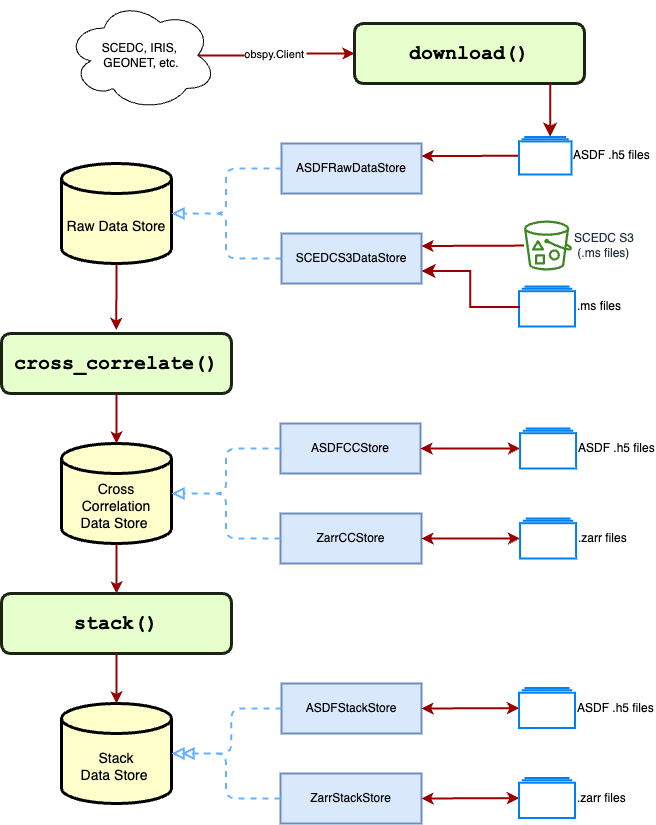

The diagram above was exported from draw.io. Its source (the exported page's mxGraphModel, read from the mxfile embedded in the PNG):
<mxGraphModel dx="1307" dy="781" grid="1" gridSize="10" guides="1" tooltips="1" connect="1" arrows="1" fold="1" page="1" pageScale="1" pageWidth="826" pageHeight="1169" background="none" math="0" shadow="0">
  <root>
    <mxCell id="0" />
    <mxCell id="1" parent="0" />
    <mxCell id="58" value="obspy.Client" style="edgeStyle=elbowEdgeStyle;elbow=horizontal;strokeColor=#990000;strokeWidth=2;exitX=0.875;exitY=0.5;exitDx=0;exitDy=0;exitPerimeter=0;entryX=0;entryY=0.5;entryDx=0;entryDy=0;" parent="1" source="fRPviEmZ-kMAUCKtHtoq-111" target="fRPviEmZ-kMAUCKtHtoq-101" edge="1">
      <mxGeometry width="100" height="100" relative="1" as="geometry">
        <mxPoint x="-30" y="610" as="sourcePoint" />
        <mxPoint x="280" y="60" as="targetPoint" />
        <Array as="points">
          <mxPoint x="300" y="130" />
          <mxPoint x="-160" y="589" />
          <mxPoint x="-30" y="529" />
        </Array>
      </mxGeometry>
    </mxCell>
    <mxCell id="fRPviEmZ-kMAUCKtHtoq-99" value="cross_correlate()" style="rounded=1;whiteSpace=wrap;html=1;fillColor=#E6FFCC;strokeColor=#1A2414;strokeWidth=3;gradientColor=none;fontSize=20;fontFamily=Courier New;fontStyle=1" vertex="1" parent="1">
      <mxGeometry x="40" y="370" width="230" height="60" as="geometry" />
    </mxCell>
    <mxCell id="fRPviEmZ-kMAUCKtHtoq-100" value="stack()" style="rounded=1;whiteSpace=wrap;html=1;fillColor=#E6FFCC;strokeColor=#1A2414;strokeWidth=3;gradientColor=none;fontSize=20;fontFamily=Courier New;fontStyle=1" vertex="1" parent="1">
      <mxGeometry x="40" y="630" width="230" height="60" as="geometry" />
    </mxCell>
    <mxCell id="fRPviEmZ-kMAUCKtHtoq-101" value="download()" style="rounded=1;whiteSpace=wrap;html=1;fillColor=#E6FFCC;strokeColor=#1A2414;strokeWidth=3;gradientColor=none;fontSize=20;fontFamily=Courier New;fontStyle=1" vertex="1" parent="1">
      <mxGeometry x="393" y="60" width="230" height="60" as="geometry" />
    </mxCell>
    <mxCell id="fRPviEmZ-kMAUCKtHtoq-102" value="Raw Data Store" style="shape=cylinder3;whiteSpace=wrap;html=1;boundedLbl=1;backgroundOutline=1;size=15;fillColor=#FFFFCC;strokeWidth=3;fontSize=14;" vertex="1" parent="1">
      <mxGeometry x="100" y="200" width="110" height="100" as="geometry" />
    </mxCell>
    <mxCell id="fRPviEmZ-kMAUCKtHtoq-103" value="Cross Correlation&lt;br&gt;Data Store&amp;nbsp;" style="shape=cylinder3;whiteSpace=wrap;html=1;boundedLbl=1;backgroundOutline=1;size=15;fillColor=#FFFFCC;strokeWidth=3;fontSize=14;" vertex="1" parent="1">
      <mxGeometry x="100" y="480" width="110" height="100" as="geometry" />
    </mxCell>
    <mxCell id="fRPviEmZ-kMAUCKtHtoq-107" value="ASDFRawDataStore" style="rounded=0;whiteSpace=wrap;html=1;fillColor=#dae8fc;strokeColor=#6c8ebf;strokeWidth=2;" vertex="1" parent="1">
      <mxGeometry x="320" y="180" width="140" height="50" as="geometry" />
    </mxCell>
    <mxCell id="fRPviEmZ-kMAUCKtHtoq-108" value="SCEDCS3DataStore" style="rounded=0;whiteSpace=wrap;html=1;fillColor=#dae8fc;strokeColor=#6c8ebf;strokeWidth=2;" vertex="1" parent="1">
      <mxGeometry x="320" y="270" width="140" height="50" as="geometry" />
    </mxCell>
    <mxCell id="fRPviEmZ-kMAUCKtHtoq-109" value="SCEDC S3&lt;br&gt;&amp;nbsp;(.ms files)" style="sketch=0;outlineConnect=0;fontColor=#232F3E;gradientColor=none;fillColor=#3F8624;strokeColor=none;dashed=0;verticalLabelPosition=middle;verticalAlign=middle;align=left;html=1;fontSize=12;fontStyle=0;aspect=fixed;pointerEvents=1;shape=mxgraph.aws4.bucket_with_objects;labelPosition=right;" vertex="1" parent="1">
      <mxGeometry x="562.5" y="257" width="48.08" height="50" as="geometry" />
    </mxCell>
    <mxCell id="fRPviEmZ-kMAUCKtHtoq-110" value=".ms files" style="html=1;verticalLabelPosition=middle;align=left;labelBackgroundColor=#ffffff;verticalAlign=middle;strokeWidth=2;strokeColor=#0080F0;shadow=0;dashed=0;shape=mxgraph.ios7.icons.folders;labelPosition=right;" vertex="1" parent="1">
      <mxGeometry x="557.5" y="323" width="56" height="40" as="geometry" />
    </mxCell>
    <mxCell id="fRPviEmZ-kMAUCKtHtoq-111" value="SCEDC, IRIS,&amp;nbsp;&lt;br&gt;GEONET, etc." style="ellipse;shape=cloud;whiteSpace=wrap;html=1;" vertex="1" parent="1">
      <mxGeometry x="105" y="37" width="150" height="110" as="geometry" />
    </mxCell>
    <mxCell id="fRPviEmZ-kMAUCKtHtoq-114" value="" style="endArrow=classic;html=1;rounded=1;labelBackgroundColor=default;strokeColor=#990000;strokeWidth=2;fontFamily=Helvetica;fontSize=11;fontColor=default;shape=connector;exitX=0.5;exitY=1;exitDx=0;exitDy=0;exitPerimeter=0;entryX=0.499;entryY=-0.061;entryDx=0;entryDy=0;entryPerimeter=0;" edge="1" parent="1" source="fRPviEmZ-kMAUCKtHtoq-102" target="fRPviEmZ-kMAUCKtHtoq-99">
      <mxGeometry width="50" height="50" relative="1" as="geometry">
        <mxPoint x="250" y="220" as="sourcePoint" />
        <mxPoint x="300" y="170" as="targetPoint" />
      </mxGeometry>
    </mxCell>
    <mxCell id="fRPviEmZ-kMAUCKtHtoq-115" value="" style="endArrow=classic;html=1;rounded=1;labelBackgroundColor=default;strokeColor=#990000;strokeWidth=2;fontFamily=Helvetica;fontSize=11;fontColor=default;shape=connector;exitX=0.5;exitY=1;exitDx=0;exitDy=0;entryX=0.5;entryY=0;entryDx=0;entryDy=0;entryPerimeter=0;" edge="1" parent="1" source="fRPviEmZ-kMAUCKtHtoq-99" target="fRPviEmZ-kMAUCKtHtoq-103">
      <mxGeometry width="50" height="50" relative="1" as="geometry">
        <mxPoint x="290" y="370" as="sourcePoint" />
        <mxPoint x="390" y="490" as="targetPoint" />
      </mxGeometry>
    </mxCell>
    <mxCell id="fRPviEmZ-kMAUCKtHtoq-117" value="" style="edgeStyle=none;shape=connector;rounded=1;orthogonalLoop=1;jettySize=auto;html=1;labelBackgroundColor=default;strokeColor=#990000;strokeWidth=2;fontFamily=Helvetica;fontSize=11;fontColor=default;endArrow=classic;entryX=1;entryY=0.25;entryDx=0;entryDy=0;" edge="1" parent="1" source="fRPviEmZ-kMAUCKtHtoq-116" target="fRPviEmZ-kMAUCKtHtoq-107">
      <mxGeometry relative="1" as="geometry" />
    </mxCell>
    <mxCell id="fRPviEmZ-kMAUCKtHtoq-116" value="ASDF .h5 files" style="html=1;verticalLabelPosition=middle;align=left;labelBackgroundColor=#ffffff;verticalAlign=middle;strokeWidth=2;strokeColor=#0080F0;shadow=0;dashed=0;shape=mxgraph.ios7.icons.folders;labelPosition=right;" vertex="1" parent="1">
      <mxGeometry x="557.5" y="173.5" width="52.5" height="37.5" as="geometry" />
    </mxCell>
    <mxCell id="fRPviEmZ-kMAUCKtHtoq-118" value="" style="endArrow=classic;html=1;rounded=1;labelBackgroundColor=default;strokeColor=#990000;strokeWidth=2;fontFamily=Helvetica;fontSize=11;fontColor=default;shape=connector;entryX=1;entryY=0.25;entryDx=0;entryDy=0;" edge="1" parent="1" source="fRPviEmZ-kMAUCKtHtoq-109" target="fRPviEmZ-kMAUCKtHtoq-108">
      <mxGeometry width="50" height="50" relative="1" as="geometry">
        <mxPoint x="460" y="380" as="sourcePoint" />
        <mxPoint x="510" y="330" as="targetPoint" />
      </mxGeometry>
    </mxCell>
    <mxCell id="fRPviEmZ-kMAUCKtHtoq-120" value="" style="endArrow=classic;html=1;rounded=1;labelBackgroundColor=default;strokeColor=#990000;strokeWidth=2;fontFamily=Helvetica;fontSize=11;fontColor=default;shape=connector;exitX=0.5;exitY=1;exitDx=0;exitDy=0;exitPerimeter=0;entryX=0.5;entryY=0;entryDx=0;entryDy=0;" edge="1" parent="1" source="fRPviEmZ-kMAUCKtHtoq-103" target="fRPviEmZ-kMAUCKtHtoq-100">
      <mxGeometry width="50" height="50" relative="1" as="geometry">
        <mxPoint x="-10" y="590" as="sourcePoint" />
        <mxPoint x="40" y="540" as="targetPoint" />
      </mxGeometry>
    </mxCell>
    <mxCell id="fRPviEmZ-kMAUCKtHtoq-123" value="Stack&lt;br&gt;Data Store&amp;nbsp;" style="shape=cylinder3;whiteSpace=wrap;html=1;boundedLbl=1;backgroundOutline=1;size=15;fillColor=#FFFFCC;strokeWidth=3;fontSize=14;" vertex="1" parent="1">
      <mxGeometry x="100" y="740" width="110" height="100" as="geometry" />
    </mxCell>
    <mxCell id="fRPviEmZ-kMAUCKtHtoq-124" value="" style="endArrow=classic;html=1;rounded=1;labelBackgroundColor=default;strokeColor=#990000;strokeWidth=2;fontFamily=Helvetica;fontSize=11;fontColor=default;shape=connector;exitX=0.5;exitY=1;exitDx=0;exitDy=0;entryX=0.5;entryY=0;entryDx=0;entryDy=0;entryPerimeter=0;" edge="1" parent="1" source="fRPviEmZ-kMAUCKtHtoq-100" target="fRPviEmZ-kMAUCKtHtoq-123">
      <mxGeometry width="50" height="50" relative="1" as="geometry">
        <mxPoint x="290" y="650" as="sourcePoint" />
        <mxPoint x="340" y="600" as="targetPoint" />
      </mxGeometry>
    </mxCell>
    <mxCell id="fRPviEmZ-kMAUCKtHtoq-125" value="ASDFCCStore" style="rounded=0;whiteSpace=wrap;html=1;fillColor=#dae8fc;strokeColor=#6c8ebf;strokeWidth=2;" vertex="1" parent="1">
      <mxGeometry x="319" y="460" width="140" height="50" as="geometry" />
    </mxCell>
    <mxCell id="fRPviEmZ-kMAUCKtHtoq-131" value="" style="edgeStyle=elbowEdgeStyle;elbow=horizontal;endArrow=block;html=1;curved=0;rounded=1;endSize=8;startSize=8;labelBackgroundColor=default;strokeColor=#66B2FF;strokeWidth=2;fontFamily=Helvetica;fontSize=11;fontColor=default;shape=connector;endFill=0;dashed=1;exitX=0;exitY=0.5;exitDx=0;exitDy=0;entryX=1;entryY=0.5;entryDx=0;entryDy=0;entryPerimeter=0;" edge="1" parent="1" source="fRPviEmZ-kMAUCKtHtoq-107" target="fRPviEmZ-kMAUCKtHtoq-102">
      <mxGeometry width="50" height="50" relative="1" as="geometry">
        <mxPoint x="330" y="430" as="sourcePoint" />
        <mxPoint x="380" y="380" as="targetPoint" />
      </mxGeometry>
    </mxCell>
    <mxCell id="fRPviEmZ-kMAUCKtHtoq-132" value="" style="edgeStyle=elbowEdgeStyle;elbow=horizontal;endArrow=block;html=1;curved=0;rounded=1;endSize=8;startSize=8;labelBackgroundColor=default;strokeColor=#66B2FF;strokeWidth=2;fontFamily=Helvetica;fontSize=11;fontColor=default;shape=connector;endFill=0;dashed=1;exitX=0;exitY=0.5;exitDx=0;exitDy=0;" edge="1" parent="1" source="fRPviEmZ-kMAUCKtHtoq-108">
      <mxGeometry width="50" height="50" relative="1" as="geometry">
        <mxPoint x="330" y="225" as="sourcePoint" />
        <mxPoint x="210" y="250" as="targetPoint" />
      </mxGeometry>
    </mxCell>
    <mxCell id="fRPviEmZ-kMAUCKtHtoq-133" value="" style="edgeStyle=elbowEdgeStyle;elbow=horizontal;endArrow=block;html=1;curved=0;rounded=1;endSize=8;startSize=8;labelBackgroundColor=default;strokeColor=#66B2FF;strokeWidth=2;fontFamily=Helvetica;fontSize=11;fontColor=default;shape=connector;endFill=0;dashed=1;exitX=0;exitY=0.5;exitDx=0;exitDy=0;entryX=1;entryY=0.5;entryDx=0;entryDy=0;entryPerimeter=0;" edge="1" parent="1" source="fRPviEmZ-kMAUCKtHtoq-125" target="fRPviEmZ-kMAUCKtHtoq-103">
      <mxGeometry width="50" height="50" relative="1" as="geometry">
        <mxPoint x="300" y="495" as="sourcePoint" />
        <mxPoint x="190" y="440" as="targetPoint" />
      </mxGeometry>
    </mxCell>
    <mxCell id="fRPviEmZ-kMAUCKtHtoq-134" value="ZarrCCStore" style="rounded=0;whiteSpace=wrap;html=1;fillColor=#dae8fc;strokeColor=#6c8ebf;strokeWidth=2;" vertex="1" parent="1">
      <mxGeometry x="319" y="550" width="141" height="50" as="geometry" />
    </mxCell>
    <mxCell id="fRPviEmZ-kMAUCKtHtoq-135" value="" style="edgeStyle=elbowEdgeStyle;elbow=horizontal;endArrow=block;html=1;curved=0;rounded=1;endSize=8;startSize=8;labelBackgroundColor=default;strokeColor=#66B2FF;strokeWidth=2;fontFamily=Helvetica;fontSize=11;fontColor=default;shape=connector;endFill=0;dashed=1;exitX=0;exitY=0.5;exitDx=0;exitDy=0;entryX=1;entryY=0.5;entryDx=0;entryDy=0;entryPerimeter=0;" edge="1" parent="1" source="fRPviEmZ-kMAUCKtHtoq-134" target="fRPviEmZ-kMAUCKtHtoq-103">
      <mxGeometry width="50" height="50" relative="1" as="geometry">
        <mxPoint x="300" y="585" as="sourcePoint" />
        <mxPoint x="230" y="560" as="targetPoint" />
      </mxGeometry>
    </mxCell>
    <mxCell id="fRPviEmZ-kMAUCKtHtoq-138" value="" style="edgeStyle=elbowEdgeStyle;elbow=vertical;endArrow=classic;html=1;curved=0;rounded=0;endSize=8;startSize=8;labelBackgroundColor=default;strokeColor=#990000;strokeWidth=2;fontFamily=Helvetica;fontSize=11;fontColor=default;shape=connector;exitX=0.851;exitY=0.992;exitDx=0;exitDy=0;exitPerimeter=0;entryX=0.595;entryY=-0.008;entryDx=0;entryDy=0;entryPerimeter=0;" edge="1" parent="1" source="fRPviEmZ-kMAUCKtHtoq-101" target="fRPviEmZ-kMAUCKtHtoq-116">
      <mxGeometry width="50" height="50" relative="1" as="geometry">
        <mxPoint x="230" y="160" as="sourcePoint" />
        <mxPoint x="390" y="175" as="targetPoint" />
      </mxGeometry>
    </mxCell>
    <mxCell id="fRPviEmZ-kMAUCKtHtoq-139" value="" style="edgeStyle=elbowEdgeStyle;elbow=horizontal;endArrow=classic;html=1;curved=0;rounded=0;endSize=8;startSize=8;labelBackgroundColor=default;strokeColor=#990000;strokeWidth=2;fontFamily=Helvetica;fontSize=11;fontColor=default;shape=connector;exitX=0.019;exitY=0.512;exitDx=0;exitDy=0;exitPerimeter=0;entryX=1;entryY=0.75;entryDx=0;entryDy=0;" edge="1" parent="1" source="fRPviEmZ-kMAUCKtHtoq-110" target="fRPviEmZ-kMAUCKtHtoq-108">
      <mxGeometry width="50" height="50" relative="1" as="geometry">
        <mxPoint x="730" y="580" as="sourcePoint" />
        <mxPoint x="780" y="530" as="targetPoint" />
      </mxGeometry>
    </mxCell>
    <mxCell id="fRPviEmZ-kMAUCKtHtoq-142" value="ASDFStackStore" style="rounded=0;whiteSpace=wrap;html=1;fillColor=#dae8fc;strokeColor=#6c8ebf;strokeWidth=2;" vertex="1" parent="1">
      <mxGeometry x="320" y="720" width="140" height="50" as="geometry" />
    </mxCell>
    <mxCell id="fRPviEmZ-kMAUCKtHtoq-143" value="" style="edgeStyle=elbowEdgeStyle;elbow=horizontal;endArrow=block;html=1;curved=0;rounded=1;endSize=8;startSize=8;labelBackgroundColor=default;strokeColor=#66B2FF;strokeWidth=2;fontFamily=Helvetica;fontSize=11;fontColor=default;shape=connector;endFill=0;dashed=1;exitX=0;exitY=0.5;exitDx=0;exitDy=0;entryX=1;entryY=0.5;entryDx=0;entryDy=0;entryPerimeter=0;" edge="1" parent="1" source="fRPviEmZ-kMAUCKtHtoq-142">
      <mxGeometry width="50" height="50" relative="1" as="geometry">
        <mxPoint x="310" y="755" as="sourcePoint" />
        <mxPoint x="220" y="790" as="targetPoint" />
      </mxGeometry>
    </mxCell>
    <mxCell id="fRPviEmZ-kMAUCKtHtoq-144" value="ZarrStackStore" style="rounded=0;whiteSpace=wrap;html=1;fillColor=#dae8fc;strokeColor=#6c8ebf;strokeWidth=2;" vertex="1" parent="1">
      <mxGeometry x="319" y="810" width="141" height="50" as="geometry" />
    </mxCell>
    <mxCell id="fRPviEmZ-kMAUCKtHtoq-145" value="" style="edgeStyle=elbowEdgeStyle;elbow=horizontal;endArrow=block;html=1;curved=0;rounded=1;endSize=8;startSize=8;labelBackgroundColor=default;strokeColor=#66B2FF;strokeWidth=2;fontFamily=Helvetica;fontSize=11;fontColor=default;shape=connector;endFill=0;dashed=1;exitX=0;exitY=0.5;exitDx=0;exitDy=0;entryX=1;entryY=0.5;entryDx=0;entryDy=0;entryPerimeter=0;" edge="1" parent="1" source="fRPviEmZ-kMAUCKtHtoq-144" target="fRPviEmZ-kMAUCKtHtoq-123">
      <mxGeometry width="50" height="50" relative="1" as="geometry">
        <mxPoint x="310" y="845" as="sourcePoint" />
        <mxPoint x="220" y="790" as="targetPoint" />
      </mxGeometry>
    </mxCell>
    <mxCell id="fRPviEmZ-kMAUCKtHtoq-156" style="edgeStyle=none;shape=connector;rounded=1;orthogonalLoop=1;jettySize=auto;html=1;entryX=1;entryY=0.5;entryDx=0;entryDy=0;labelBackgroundColor=default;strokeColor=#990000;strokeWidth=2;fontFamily=Helvetica;fontSize=11;fontColor=default;endArrow=classic;startArrow=classic;startFill=1;" edge="1" parent="1" source="fRPviEmZ-kMAUCKtHtoq-146" target="fRPviEmZ-kMAUCKtHtoq-125">
      <mxGeometry relative="1" as="geometry" />
    </mxCell>
    <mxCell id="fRPviEmZ-kMAUCKtHtoq-146" value="ASDF .h5 files" style="html=1;verticalLabelPosition=middle;align=left;labelBackgroundColor=#ffffff;verticalAlign=middle;strokeWidth=2;strokeColor=#0080F0;shadow=0;dashed=0;shape=mxgraph.ios7.icons.folders;labelPosition=right;" vertex="1" parent="1">
      <mxGeometry x="558.54" y="465" width="56" height="40" as="geometry" />
    </mxCell>
    <mxCell id="fRPviEmZ-kMAUCKtHtoq-155" style="edgeStyle=none;shape=connector;rounded=1;orthogonalLoop=1;jettySize=auto;html=1;entryX=1;entryY=0.5;entryDx=0;entryDy=0;labelBackgroundColor=default;strokeColor=#990000;strokeWidth=2;fontFamily=Helvetica;fontSize=11;fontColor=default;endArrow=classic;startArrow=classic;startFill=1;" edge="1" parent="1" source="fRPviEmZ-kMAUCKtHtoq-149" target="fRPviEmZ-kMAUCKtHtoq-134">
      <mxGeometry relative="1" as="geometry" />
    </mxCell>
    <mxCell id="fRPviEmZ-kMAUCKtHtoq-149" value=".zarr&amp;nbsp;files" style="html=1;verticalLabelPosition=middle;align=left;labelBackgroundColor=#ffffff;verticalAlign=middle;strokeWidth=2;strokeColor=#0080F0;shadow=0;dashed=0;shape=mxgraph.ios7.icons.folders;labelPosition=right;" vertex="1" parent="1">
      <mxGeometry x="558.54" y="555" width="56" height="40" as="geometry" />
    </mxCell>
    <mxCell id="fRPviEmZ-kMAUCKtHtoq-152" style="edgeStyle=none;shape=connector;rounded=1;orthogonalLoop=1;jettySize=auto;html=1;entryX=1;entryY=0.5;entryDx=0;entryDy=0;labelBackgroundColor=default;strokeColor=#990000;strokeWidth=2;fontFamily=Helvetica;fontSize=11;fontColor=default;endArrow=classic;startArrow=classic;startFill=1;" edge="1" parent="1" source="fRPviEmZ-kMAUCKtHtoq-150" target="fRPviEmZ-kMAUCKtHtoq-142">
      <mxGeometry relative="1" as="geometry" />
    </mxCell>
    <mxCell id="fRPviEmZ-kMAUCKtHtoq-150" value="ASDF .h5 files" style="html=1;verticalLabelPosition=middle;align=left;labelBackgroundColor=#ffffff;verticalAlign=middle;strokeWidth=2;strokeColor=#0080F0;shadow=0;dashed=0;shape=mxgraph.ios7.icons.folders;labelPosition=right;" vertex="1" parent="1">
      <mxGeometry x="557.5" y="724.5" width="56" height="40" as="geometry" />
    </mxCell>
    <mxCell id="fRPviEmZ-kMAUCKtHtoq-153" style="edgeStyle=none;shape=connector;rounded=1;orthogonalLoop=1;jettySize=auto;html=1;entryX=1;entryY=0.5;entryDx=0;entryDy=0;labelBackgroundColor=default;strokeColor=#990000;strokeWidth=2;fontFamily=Helvetica;fontSize=11;fontColor=default;endArrow=classic;startArrow=classic;startFill=1;" edge="1" parent="1" source="fRPviEmZ-kMAUCKtHtoq-151" target="fRPviEmZ-kMAUCKtHtoq-144">
      <mxGeometry relative="1" as="geometry" />
    </mxCell>
    <mxCell id="fRPviEmZ-kMAUCKtHtoq-151" value=".zarr files" style="html=1;verticalLabelPosition=middle;align=left;labelBackgroundColor=#ffffff;verticalAlign=middle;strokeWidth=2;strokeColor=#0080F0;shadow=0;dashed=0;shape=mxgraph.ios7.icons.folders;labelPosition=right;" vertex="1" parent="1">
      <mxGeometry x="557.5" y="814.5" width="56" height="40" as="geometry" />
    </mxCell>
  </root>
</mxGraphModel>